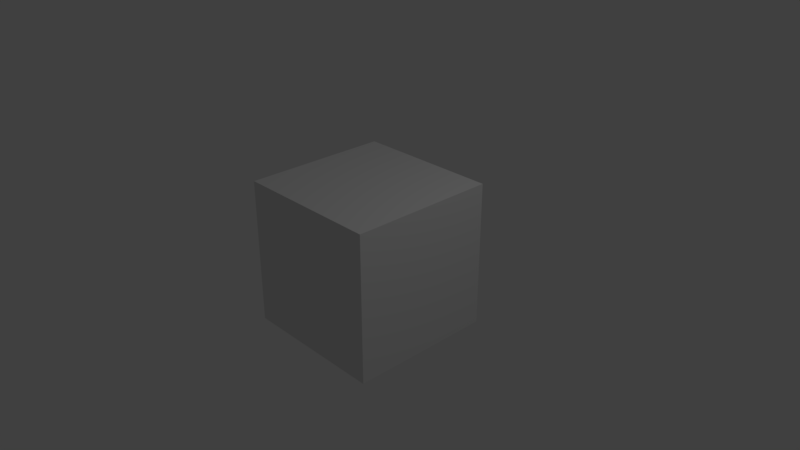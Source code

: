 # Source: Cubo_todo.blend  (saved by Blender 2.79.0; exported with 4.5.12 LTS)
import bpy
from mathutils import Matrix  # noqa: F401  (used for matrix-valued properties, if any)

bpy.ops.wm.read_factory_settings(use_empty=True)
scene = bpy.context.scene
scene.name = 'Scene'

# ---- collections
col_collection_1 = bpy.data.collections.new('Collection 1'); scene.collection.children.link(col_collection_1)

# ---- materials (node trees are filled in below, after node groups)
mat_material = bpy.data.materials.new('Material')
mat_material.alpha_threshold = 0.0
mat_material.use_transparent_shadow = False
mat_material.roughness = 0.5
mat_material.line_color = (0.0, 0.0, 0.0, 1.0)

# ---- material node trees

# ---- world
world_world = bpy.data.worlds.new('World'); scene.world = world_world
world_world.color = (0.05088, 0.05088, 0.05088)
world_world.use_sun_shadow = False
world_world.sun_shadow_jitter_overblur = 0.0
world_world.cycles.sampling_method = 'MANUAL'

# ---- cameras
cam_camera = bpy.data.cameras.new('Camera')
cam_camera.clip_end = 100.0
cam_camera.lens = 35.0
cam_camera.sensor_width = 32.0
cam_camera.sensor_height = 18.0
cam_camera.ortho_scale = 7.314
cam_camera.dof.focus_distance = 0.0
cam_camera.dof.aperture_fstop = 128.0

# ---- lights
light_lamp = bpy.data.lights.new('Lamp', 'POINT')
light_lamp.transmission_factor = 0.0
light_lamp.cutoff_distance = 30.0
light_lamp.energy = 100.0
light_lamp.shadow_buffer_clip_start = 1.001
light_lamp.shadow_soft_size = 0.1
light_lamp.shadow_maximum_resolution = 0.006
light_lamp.use_absolute_resolution = True

# ---- meshes
me_cube = bpy.data.meshes.new('Cube')
me_cube.from_pydata([(1.0, 1.0, -1.0), (1.0, -1.0, -1.0), (-1.0, -1.0, -1.0), (-1.0, 1.0, -1.0), (1.0, 1.0, 1.0), (1.0, -1.0, 1.0), (-1.0, -1.0, 1.0), (-1.0, 1.0, 1.0)], [], [(0, 1, 2, 3), (4, 7, 6, 5), (0, 4, 5, 1), (1, 5, 6, 2), (2, 6, 7, 3), (4, 0, 3, 7)])
me_cube.materials.append(mat_material)
me_cube.use_remesh_preserve_volume = False
me_cube.use_remesh_preserve_attributes = False
me_cube.use_mirror_vertex_groups = False
me_cube.update()

# ---- objects
ob_cube = bpy.data.objects.new('Cube', me_cube)
ob_lamp = bpy.data.objects.new('Lamp', light_lamp)
ob_camera = bpy.data.objects.new('Camera', cam_camera)

# ---- transforms, parenting, visibility, modifiers, constraints
ob_cube.location = (0.0, 0.0, 0.0)
ob_cube.lock_rotations_4d = False
ob_cube.empty_display_type = 'ARROWS'
ob_cube.lineart.crease_threshold = 0.0
ob_lamp.location = (4.076, 1.005, 5.904)
ob_lamp.rotation_euler = (0.6503, 0.05522, 1.866)
ob_lamp.lock_rotations_4d = False
ob_lamp.empty_display_type = 'ARROWS'
ob_lamp.color = (0.0, 0.0, 0.0, 0.0)
ob_lamp.lineart.crease_threshold = 0.0
ob_camera.location = (7.481, -6.508, 5.344)
ob_camera.rotation_euler = (1.109, 0.0, 0.8149)
ob_camera.lock_rotations_4d = False
ob_camera.empty_display_type = 'ARROWS'
ob_camera.color = (0.0, 0.0, 0.0, 0.0)
ob_camera.display_type = 'WIRE'
ob_camera.lineart.crease_threshold = 0.0

# ---- collection membership
col_collection_1.objects.link(ob_cube)
col_collection_1.objects.link(ob_lamp)
col_collection_1.objects.link(ob_camera)

# ---- scene / render settings (as saved in the file)
scene.camera = ob_camera
scene.frame_start = 1; scene.frame_end = 250; scene.frame_set(1)
scene.render.engine = 'BLENDER_EEVEE_NEXT'
scene.render.resolution_percentage = 50
scene.render.dither_intensity = 0.0
scene.cycles.use_denoising = False
scene.cycles.samples = 128
scene.cycles.sampling_pattern = 'TABULATED_SOBOL'
scene.cycles.use_adaptive_sampling = False
scene.cycles.use_light_tree = False
scene.cycles.blur_glossy = 0.0
scene.cycles.sample_clamp_indirect = 0.0
scene.view_settings.view_transform = 'Standard'
bpy.context.view_layer.update()
